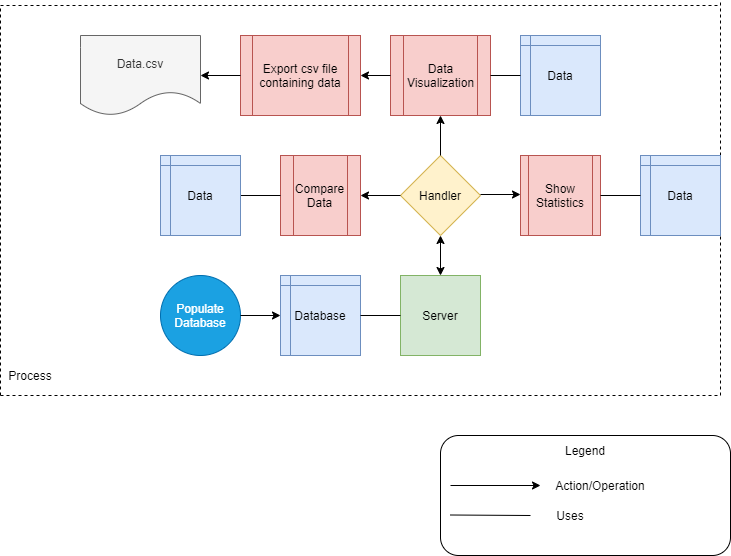

The diagram above was exported from draw.io. Its source (the exported page's mxGraphModel, read from the mxfile embedded in the PNG):
<mxGraphModel dx="1038" dy="499" grid="1" gridSize="10" guides="1" tooltips="1" connect="1" arrows="1" fold="1" page="1" pageScale="1" pageWidth="827" pageHeight="1169" math="0" shadow="0">
  <root>
    <mxCell id="0" />
    <mxCell id="1" parent="0" />
    <mxCell id="LoCnKwyLdmoYI7DoBLF--1" value="Server" style="whiteSpace=wrap;html=1;aspect=fixed;fillColor=#d5e8d4;strokeColor=#82b366;" vertex="1" parent="1">
      <mxGeometry x="440" y="280" width="80" height="80" as="geometry" />
    </mxCell>
    <mxCell id="LoCnKwyLdmoYI7DoBLF--3" value="Handler&lt;br&gt;" style="rhombus;whiteSpace=wrap;html=1;fillColor=#fff2cc;strokeColor=#d6b656;" vertex="1" parent="1">
      <mxGeometry x="440" y="160" width="80" height="80" as="geometry" />
    </mxCell>
    <mxCell id="LoCnKwyLdmoYI7DoBLF--7" value="Populate Database&lt;br&gt;" style="ellipse;whiteSpace=wrap;html=1;aspect=fixed;fillColor=#1ba1e2;strokeColor=#006EAF;fontColor=#ffffff;" vertex="1" parent="1">
      <mxGeometry x="200" y="280" width="80" height="80" as="geometry" />
    </mxCell>
    <mxCell id="LoCnKwyLdmoYI7DoBLF--8" value="" style="endArrow=classic;html=1;exitX=1;exitY=0.5;exitDx=0;exitDy=0;entryX=0;entryY=0.5;entryDx=0;entryDy=0;" edge="1" parent="1" source="LoCnKwyLdmoYI7DoBLF--7" target="LoCnKwyLdmoYI7DoBLF--17">
      <mxGeometry width="50" height="50" relative="1" as="geometry">
        <mxPoint x="220" y="230" as="sourcePoint" />
        <mxPoint x="240" y="280" as="targetPoint" />
        <Array as="points" />
      </mxGeometry>
    </mxCell>
    <mxCell id="LoCnKwyLdmoYI7DoBLF--10" value="" style="endArrow=classic;html=1;exitX=0;exitY=0.5;exitDx=0;exitDy=0;entryX=1;entryY=0.5;entryDx=0;entryDy=0;" edge="1" parent="1" source="LoCnKwyLdmoYI7DoBLF--3" target="LoCnKwyLdmoYI7DoBLF--15">
      <mxGeometry width="50" height="50" relative="1" as="geometry">
        <mxPoint x="280" y="185" as="sourcePoint" />
        <mxPoint x="320" y="160" as="targetPoint" />
      </mxGeometry>
    </mxCell>
    <mxCell id="LoCnKwyLdmoYI7DoBLF--12" value="" style="endArrow=classic;html=1;exitX=0;exitY=0.5;exitDx=0;exitDy=0;" edge="1" parent="1">
      <mxGeometry width="50" height="50" relative="1" as="geometry">
        <mxPoint x="240" y="160" as="sourcePoint" />
        <mxPoint x="240" y="160" as="targetPoint" />
      </mxGeometry>
    </mxCell>
    <mxCell id="LoCnKwyLdmoYI7DoBLF--15" value="Compare Data" style="shape=process;whiteSpace=wrap;html=1;backgroundOutline=1;size=0.16666666666666666;fillColor=#f8cecc;strokeColor=#b85450;" vertex="1" parent="1">
      <mxGeometry x="320" y="160" width="80" height="80" as="geometry" />
    </mxCell>
    <mxCell id="LoCnKwyLdmoYI7DoBLF--17" value="Database" style="shape=internalStorage;whiteSpace=wrap;html=1;backgroundOutline=1;dx=10;dy=10;fillColor=#dae8fc;strokeColor=#6c8ebf;" vertex="1" parent="1">
      <mxGeometry x="320" y="280" width="80" height="80" as="geometry" />
    </mxCell>
    <mxCell id="LoCnKwyLdmoYI7DoBLF--18" value="Data Visualization" style="shape=process;whiteSpace=wrap;html=1;backgroundOutline=1;size=0.125;fillColor=#f8cecc;strokeColor=#b85450;" vertex="1" parent="1">
      <mxGeometry x="430" y="40" width="100" height="80" as="geometry" />
    </mxCell>
    <mxCell id="LoCnKwyLdmoYI7DoBLF--19" value="" style="endArrow=classic;html=1;entryX=0.5;entryY=1;entryDx=0;entryDy=0;exitX=0.5;exitY=0;exitDx=0;exitDy=0;" edge="1" parent="1" source="LoCnKwyLdmoYI7DoBLF--3" target="LoCnKwyLdmoYI7DoBLF--18">
      <mxGeometry width="50" height="50" relative="1" as="geometry">
        <mxPoint x="390" y="130" as="sourcePoint" />
        <mxPoint x="440" y="80" as="targetPoint" />
      </mxGeometry>
    </mxCell>
    <mxCell id="LoCnKwyLdmoYI7DoBLF--20" value="" style="endArrow=classic;html=1;" edge="1" parent="1">
      <mxGeometry width="50" height="50" relative="1" as="geometry">
        <mxPoint x="520" y="199" as="sourcePoint" />
        <mxPoint x="560" y="199" as="targetPoint" />
      </mxGeometry>
    </mxCell>
    <mxCell id="LoCnKwyLdmoYI7DoBLF--21" value="Show Statistics" style="shape=process;whiteSpace=wrap;html=1;backgroundOutline=1;fillColor=#f8cecc;strokeColor=#b85450;" vertex="1" parent="1">
      <mxGeometry x="560" y="160" width="80" height="80" as="geometry" />
    </mxCell>
    <mxCell id="LoCnKwyLdmoYI7DoBLF--22" value="" style="endArrow=classic;html=1;exitX=0;exitY=0.5;exitDx=0;exitDy=0;entryX=1;entryY=0.5;entryDx=0;entryDy=0;" edge="1" parent="1" source="LoCnKwyLdmoYI7DoBLF--18" target="LoCnKwyLdmoYI7DoBLF--23">
      <mxGeometry width="50" height="50" relative="1" as="geometry">
        <mxPoint x="220" y="70" as="sourcePoint" />
        <mxPoint x="320" y="40" as="targetPoint" />
      </mxGeometry>
    </mxCell>
    <mxCell id="LoCnKwyLdmoYI7DoBLF--23" value="Export csv file containing data" style="shape=process;whiteSpace=wrap;html=1;backgroundOutline=1;fillColor=#f8cecc;strokeColor=#b85450;" vertex="1" parent="1">
      <mxGeometry x="280" y="40" width="120" height="80" as="geometry" />
    </mxCell>
    <mxCell id="LoCnKwyLdmoYI7DoBLF--24" value="" style="endArrow=classic;html=1;exitX=0;exitY=0.5;exitDx=0;exitDy=0;entryX=1;entryY=0.5;entryDx=0;entryDy=0;" edge="1" parent="1" source="LoCnKwyLdmoYI7DoBLF--23" target="LoCnKwyLdmoYI7DoBLF--25">
      <mxGeometry width="50" height="50" relative="1" as="geometry">
        <mxPoint x="120" y="70" as="sourcePoint" />
        <mxPoint x="160" y="40" as="targetPoint" />
      </mxGeometry>
    </mxCell>
    <mxCell id="LoCnKwyLdmoYI7DoBLF--25" value="Data.csv" style="shape=document;whiteSpace=wrap;html=1;boundedLbl=1;fillColor=#f5f5f5;strokeColor=#666666;fontColor=#333333;" vertex="1" parent="1">
      <mxGeometry x="120" y="40" width="120" height="80" as="geometry" />
    </mxCell>
    <mxCell id="LoCnKwyLdmoYI7DoBLF--26" value="" style="endArrow=classic;startArrow=classic;html=1;entryX=0.5;entryY=1;entryDx=0;entryDy=0;exitX=0.5;exitY=0;exitDx=0;exitDy=0;" edge="1" parent="1" source="LoCnKwyLdmoYI7DoBLF--1" target="LoCnKwyLdmoYI7DoBLF--3">
      <mxGeometry width="50" height="50" relative="1" as="geometry">
        <mxPoint x="390" y="290" as="sourcePoint" />
        <mxPoint x="440" y="240" as="targetPoint" />
        <Array as="points" />
      </mxGeometry>
    </mxCell>
    <mxCell id="LoCnKwyLdmoYI7DoBLF--28" value="" style="endArrow=none;dashed=1;html=1;" edge="1" parent="1">
      <mxGeometry width="50" height="50" relative="1" as="geometry">
        <mxPoint x="760" y="400" as="sourcePoint" />
        <mxPoint x="760" y="5" as="targetPoint" />
      </mxGeometry>
    </mxCell>
    <mxCell id="LoCnKwyLdmoYI7DoBLF--29" value="" style="endArrow=none;dashed=1;html=1;" edge="1" parent="1">
      <mxGeometry width="50" height="50" relative="1" as="geometry">
        <mxPoint x="40" y="400" as="sourcePoint" />
        <mxPoint x="760" y="400" as="targetPoint" />
      </mxGeometry>
    </mxCell>
    <mxCell id="LoCnKwyLdmoYI7DoBLF--30" style="edgeStyle=orthogonalEdgeStyle;rounded=0;orthogonalLoop=1;jettySize=auto;html=1;exitX=0.5;exitY=1;exitDx=0;exitDy=0;" edge="1" parent="1" source="LoCnKwyLdmoYI7DoBLF--15" target="LoCnKwyLdmoYI7DoBLF--15">
      <mxGeometry relative="1" as="geometry" />
    </mxCell>
    <mxCell id="LoCnKwyLdmoYI7DoBLF--31" value="" style="endArrow=none;dashed=1;html=1;" edge="1" parent="1">
      <mxGeometry width="50" height="50" relative="1" as="geometry">
        <mxPoint x="40" y="400" as="sourcePoint" />
        <mxPoint x="40" y="10" as="targetPoint" />
      </mxGeometry>
    </mxCell>
    <mxCell id="LoCnKwyLdmoYI7DoBLF--32" value="" style="endArrow=none;dashed=1;html=1;" edge="1" parent="1">
      <mxGeometry width="50" height="50" relative="1" as="geometry">
        <mxPoint x="40" y="10" as="sourcePoint" />
        <mxPoint x="760" y="10" as="targetPoint" />
      </mxGeometry>
    </mxCell>
    <mxCell id="LoCnKwyLdmoYI7DoBLF--33" value="" style="endArrow=none;html=1;entryX=0;entryY=0.5;entryDx=0;entryDy=0;" edge="1" parent="1" target="LoCnKwyLdmoYI7DoBLF--15">
      <mxGeometry width="50" height="50" relative="1" as="geometry">
        <mxPoint x="280" y="200" as="sourcePoint" />
        <mxPoint x="300" y="200" as="targetPoint" />
      </mxGeometry>
    </mxCell>
    <mxCell id="LoCnKwyLdmoYI7DoBLF--34" value="Data" style="shape=internalStorage;whiteSpace=wrap;html=1;backgroundOutline=1;dx=10;dy=10;fillColor=#dae8fc;strokeColor=#6c8ebf;" vertex="1" parent="1">
      <mxGeometry x="200" y="160" width="80" height="80" as="geometry" />
    </mxCell>
    <mxCell id="LoCnKwyLdmoYI7DoBLF--35" value="Data" style="shape=internalStorage;whiteSpace=wrap;html=1;backgroundOutline=1;dx=10;dy=10;fillColor=#dae8fc;strokeColor=#6c8ebf;" vertex="1" parent="1">
      <mxGeometry x="560" y="40" width="80" height="80" as="geometry" />
    </mxCell>
    <mxCell id="LoCnKwyLdmoYI7DoBLF--36" value="Data" style="shape=internalStorage;whiteSpace=wrap;html=1;backgroundOutline=1;dx=10;dy=10;fillColor=#dae8fc;strokeColor=#6c8ebf;" vertex="1" parent="1">
      <mxGeometry x="680" y="160" width="80" height="80" as="geometry" />
    </mxCell>
    <mxCell id="LoCnKwyLdmoYI7DoBLF--37" value="" style="endArrow=none;html=1;exitX=1;exitY=0.5;exitDx=0;exitDy=0;entryX=0;entryY=0.5;entryDx=0;entryDy=0;" edge="1" parent="1" source="LoCnKwyLdmoYI7DoBLF--21" target="LoCnKwyLdmoYI7DoBLF--36">
      <mxGeometry width="50" height="50" relative="1" as="geometry">
        <mxPoint x="390" y="280" as="sourcePoint" />
        <mxPoint x="440" y="230" as="targetPoint" />
      </mxGeometry>
    </mxCell>
    <mxCell id="LoCnKwyLdmoYI7DoBLF--38" value="" style="endArrow=none;html=1;entryX=0;entryY=0.5;entryDx=0;entryDy=0;exitX=1;exitY=0.5;exitDx=0;exitDy=0;" edge="1" parent="1" source="LoCnKwyLdmoYI7DoBLF--18" target="LoCnKwyLdmoYI7DoBLF--35">
      <mxGeometry width="50" height="50" relative="1" as="geometry">
        <mxPoint x="640" y="140" as="sourcePoint" />
        <mxPoint x="690" y="90" as="targetPoint" />
      </mxGeometry>
    </mxCell>
    <mxCell id="LoCnKwyLdmoYI7DoBLF--39" value="Process" style="text;html=1;strokeColor=none;fillColor=none;align=center;verticalAlign=middle;whiteSpace=wrap;rounded=0;" vertex="1" parent="1">
      <mxGeometry x="50" y="370" width="40" height="20" as="geometry" />
    </mxCell>
    <mxCell id="LoCnKwyLdmoYI7DoBLF--42" value="" style="rounded=1;whiteSpace=wrap;html=1;" vertex="1" parent="1">
      <mxGeometry x="480" y="440" width="290" height="120" as="geometry" />
    </mxCell>
    <mxCell id="LoCnKwyLdmoYI7DoBLF--43" value="Legend" style="text;html=1;strokeColor=none;fillColor=none;align=center;verticalAlign=middle;whiteSpace=wrap;rounded=0;" vertex="1" parent="1">
      <mxGeometry x="600" y="440" width="50" height="30" as="geometry" />
    </mxCell>
    <mxCell id="LoCnKwyLdmoYI7DoBLF--44" value="" style="endArrow=classic;html=1;" edge="1" parent="1">
      <mxGeometry width="50" height="50" relative="1" as="geometry">
        <mxPoint x="490" y="490" as="sourcePoint" />
        <mxPoint x="580" y="490" as="targetPoint" />
        <Array as="points" />
      </mxGeometry>
    </mxCell>
    <mxCell id="LoCnKwyLdmoYI7DoBLF--45" value="Action/Operation" style="text;html=1;strokeColor=none;fillColor=none;align=center;verticalAlign=middle;whiteSpace=wrap;rounded=0;" vertex="1" parent="1">
      <mxGeometry x="620" y="480" width="40" height="20" as="geometry" />
    </mxCell>
    <mxCell id="LoCnKwyLdmoYI7DoBLF--46" value="" style="endArrow=none;html=1;" edge="1" parent="1">
      <mxGeometry width="50" height="50" relative="1" as="geometry">
        <mxPoint x="490" y="519.5" as="sourcePoint" />
        <mxPoint x="570" y="520" as="targetPoint" />
      </mxGeometry>
    </mxCell>
    <mxCell id="LoCnKwyLdmoYI7DoBLF--47" value="Uses" style="text;html=1;strokeColor=none;fillColor=none;align=center;verticalAlign=middle;whiteSpace=wrap;rounded=0;" vertex="1" parent="1">
      <mxGeometry x="590" y="510" width="40" height="20" as="geometry" />
    </mxCell>
    <mxCell id="LoCnKwyLdmoYI7DoBLF--48" value="" style="endArrow=none;html=1;entryX=0;entryY=0.5;entryDx=0;entryDy=0;exitX=1;exitY=0.5;exitDx=0;exitDy=0;" edge="1" parent="1" source="LoCnKwyLdmoYI7DoBLF--17" target="LoCnKwyLdmoYI7DoBLF--1">
      <mxGeometry width="50" height="50" relative="1" as="geometry">
        <mxPoint x="390" y="340" as="sourcePoint" />
        <mxPoint x="440" y="290" as="targetPoint" />
      </mxGeometry>
    </mxCell>
  </root>
</mxGraphModel>